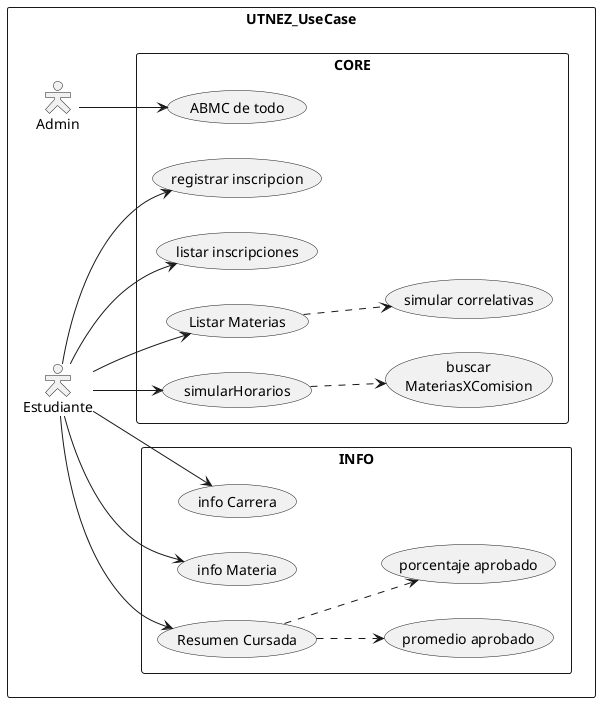

The diagram above was rendered by PlantUML. Its source (embedded in the PNG):
@startuml

' --- SKIN ---

skinparam actorStyle Hollow
left to right direction

' --- DIAGRAMA ---

rectangle UTNEZ_UseCase{

    :Estudiante: as E
    :Admin: as A

    rectangle CORE{
        (simularHorarios) as sh
        E --> sh
        sh ..> (buscar\nMateriasXComision)
        (Listar Materias) as lm
        E --> lm
        lm ..> (simular correlativas)
        E --> (listar inscripciones)
        E --> (registrar inscripcion)
        A --> (ABMC de todo)
    }

    rectangle INFO{
        (Resumen Cursada) as rc
        E --> rc
        rc ..> (promedio aprobado)
        rc ..> (porcentaje aprobado)
        E --> (info Materia)
        E --> (info Carrera)
    }
}


@enduml